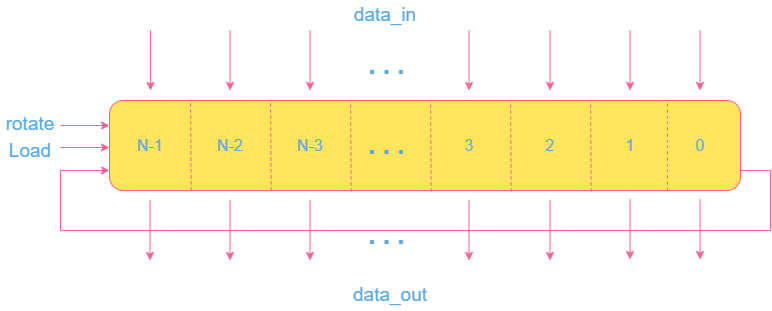

The diagram above was exported from draw.io. Its source (the exported page's mxGraphModel, read from the mxfile embedded in the PNG):
<mxGraphModel dx="752" dy="461" grid="1" gridSize="10" guides="1" tooltips="1" connect="1" arrows="1" fold="1" page="1" pageScale="1" pageWidth="827" pageHeight="1169" math="0" shadow="0">
  <root>
    <mxCell id="0" />
    <mxCell id="1" parent="0" />
    <mxCell id="TDIJN_bo5pBNAf6E1Pl8-1" value="" style="rounded=1;whiteSpace=wrap;html=1;fillColor=#FFE45E;strokeColor=#FF6392;fontColor=#5AA9E6;" vertex="1" parent="1">
      <mxGeometry x="119" y="150" width="631" height="90" as="geometry" />
    </mxCell>
    <mxCell id="TDIJN_bo5pBNAf6E1Pl8-4" value="" style="endArrow=none;dashed=1;html=1;rounded=0;exitX=0.136;exitY=1.011;exitDx=0;exitDy=0;exitPerimeter=0;strokeColor=#FF6392;fontColor=#5AA9E6;" edge="1" parent="1">
      <mxGeometry width="50" height="50" relative="1" as="geometry">
        <mxPoint x="200.736" y="239.99" as="sourcePoint" />
        <mxPoint x="200" y="149" as="targetPoint" />
      </mxGeometry>
    </mxCell>
    <mxCell id="TDIJN_bo5pBNAf6E1Pl8-5" value="" style="endArrow=none;dashed=1;html=1;rounded=0;exitX=0.136;exitY=1.011;exitDx=0;exitDy=0;exitPerimeter=0;strokeColor=#FF6392;fontColor=#5AA9E6;" edge="1" parent="1">
      <mxGeometry width="50" height="50" relative="1" as="geometry">
        <mxPoint x="280.736" y="240" as="sourcePoint" />
        <mxPoint x="280" y="149.01" as="targetPoint" />
      </mxGeometry>
    </mxCell>
    <mxCell id="TDIJN_bo5pBNAf6E1Pl8-6" value="" style="endArrow=none;dashed=1;html=1;rounded=0;exitX=0.136;exitY=1.011;exitDx=0;exitDy=0;exitPerimeter=0;strokeColor=#FF6392;fontColor=#5AA9E6;" edge="1" parent="1">
      <mxGeometry width="50" height="50" relative="1" as="geometry">
        <mxPoint x="360.736" y="240.99" as="sourcePoint" />
        <mxPoint x="360" y="150" as="targetPoint" />
      </mxGeometry>
    </mxCell>
    <mxCell id="TDIJN_bo5pBNAf6E1Pl8-7" value="" style="endArrow=none;dashed=1;html=1;rounded=0;exitX=0.136;exitY=1.011;exitDx=0;exitDy=0;exitPerimeter=0;strokeColor=#FF6392;fontColor=#5AA9E6;" edge="1" parent="1">
      <mxGeometry width="50" height="50" relative="1" as="geometry">
        <mxPoint x="440.736" y="240.99" as="sourcePoint" />
        <mxPoint x="440" y="150" as="targetPoint" />
      </mxGeometry>
    </mxCell>
    <mxCell id="TDIJN_bo5pBNAf6E1Pl8-8" value="" style="endArrow=none;dashed=1;html=1;rounded=0;exitX=0.136;exitY=1.011;exitDx=0;exitDy=0;exitPerimeter=0;strokeColor=#FF6392;fontColor=#5AA9E6;" edge="1" parent="1">
      <mxGeometry width="50" height="50" relative="1" as="geometry">
        <mxPoint x="520.7359999999999" y="240.99" as="sourcePoint" />
        <mxPoint x="520" y="150" as="targetPoint" />
      </mxGeometry>
    </mxCell>
    <mxCell id="TDIJN_bo5pBNAf6E1Pl8-9" value="" style="endArrow=none;dashed=1;html=1;rounded=0;exitX=0.136;exitY=1.011;exitDx=0;exitDy=0;exitPerimeter=0;strokeColor=#FF6392;fontColor=#5AA9E6;" edge="1" parent="1">
      <mxGeometry width="50" height="50" relative="1" as="geometry">
        <mxPoint x="600.7359999999999" y="240.99" as="sourcePoint" />
        <mxPoint x="600" y="150" as="targetPoint" />
      </mxGeometry>
    </mxCell>
    <mxCell id="TDIJN_bo5pBNAf6E1Pl8-10" value="" style="endArrow=none;dashed=1;html=1;rounded=0;strokeColor=#FF6392;fontColor=#5AA9E6;" edge="1" parent="1">
      <mxGeometry width="50" height="50" relative="1" as="geometry">
        <mxPoint x="677" y="240" as="sourcePoint" />
        <mxPoint x="677" y="150" as="targetPoint" />
      </mxGeometry>
    </mxCell>
    <mxCell id="TDIJN_bo5pBNAf6E1Pl8-12" value="0" style="text;html=1;strokeColor=none;fillColor=none;align=center;verticalAlign=middle;whiteSpace=wrap;rounded=0;fontSize=16;fontColor=#5AA9E6;" vertex="1" parent="1">
      <mxGeometry x="680" y="180" width="60" height="30" as="geometry" />
    </mxCell>
    <mxCell id="TDIJN_bo5pBNAf6E1Pl8-13" value="1" style="text;html=1;strokeColor=none;fillColor=none;align=center;verticalAlign=middle;whiteSpace=wrap;rounded=0;fontSize=16;fontColor=#5AA9E6;" vertex="1" parent="1">
      <mxGeometry x="610" y="180" width="60" height="30" as="geometry" />
    </mxCell>
    <mxCell id="TDIJN_bo5pBNAf6E1Pl8-14" value="2" style="text;html=1;strokeColor=none;fillColor=none;align=center;verticalAlign=middle;whiteSpace=wrap;rounded=0;fontSize=16;fontColor=#5AA9E6;" vertex="1" parent="1">
      <mxGeometry x="530" y="180" width="60" height="30" as="geometry" />
    </mxCell>
    <mxCell id="TDIJN_bo5pBNAf6E1Pl8-15" value="3" style="text;html=1;strokeColor=none;fillColor=none;align=center;verticalAlign=middle;whiteSpace=wrap;rounded=0;fontSize=16;fontColor=#5AA9E6;" vertex="1" parent="1">
      <mxGeometry x="449" y="180" width="60" height="30" as="geometry" />
    </mxCell>
    <mxCell id="TDIJN_bo5pBNAf6E1Pl8-17" value=". . .&amp;nbsp;" style="text;html=1;strokeColor=none;fillColor=none;align=center;verticalAlign=middle;whiteSpace=wrap;rounded=0;fontSize=26;fontStyle=1;fontColor=#5AA9E6;" vertex="1" parent="1">
      <mxGeometry x="370" y="180" width="60" height="30" as="geometry" />
    </mxCell>
    <mxCell id="TDIJN_bo5pBNAf6E1Pl8-18" value="N-1" style="text;html=1;strokeColor=none;fillColor=none;align=center;verticalAlign=middle;whiteSpace=wrap;rounded=0;fontSize=16;fontColor=#5AA9E6;" vertex="1" parent="1">
      <mxGeometry x="130" y="180" width="60" height="30" as="geometry" />
    </mxCell>
    <mxCell id="TDIJN_bo5pBNAf6E1Pl8-19" value="N-2" style="text;html=1;strokeColor=none;fillColor=none;align=center;verticalAlign=middle;whiteSpace=wrap;rounded=0;fontSize=16;fontColor=#5AA9E6;" vertex="1" parent="1">
      <mxGeometry x="210" y="180" width="60" height="30" as="geometry" />
    </mxCell>
    <mxCell id="TDIJN_bo5pBNAf6E1Pl8-20" value="N-3" style="text;html=1;strokeColor=none;fillColor=none;align=center;verticalAlign=middle;whiteSpace=wrap;rounded=0;fontSize=16;fontColor=#5AA9E6;" vertex="1" parent="1">
      <mxGeometry x="290" y="180" width="60" height="30" as="geometry" />
    </mxCell>
    <mxCell id="TDIJN_bo5pBNAf6E1Pl8-21" value="" style="endArrow=classic;html=1;rounded=0;fontSize=16;strokeColor=#FF6392;fontColor=#5AA9E6;" edge="1" parent="1">
      <mxGeometry width="50" height="50" relative="1" as="geometry">
        <mxPoint x="70" y="220" as="sourcePoint" />
        <mxPoint x="119" y="220" as="targetPoint" />
      </mxGeometry>
    </mxCell>
    <mxCell id="TDIJN_bo5pBNAf6E1Pl8-22" value="" style="endArrow=none;html=1;rounded=0;fontSize=16;strokeColor=#FF6392;fontColor=#5AA9E6;" edge="1" parent="1">
      <mxGeometry width="50" height="50" relative="1" as="geometry">
        <mxPoint x="750" y="220" as="sourcePoint" />
        <mxPoint x="780" y="220" as="targetPoint" />
      </mxGeometry>
    </mxCell>
    <mxCell id="TDIJN_bo5pBNAf6E1Pl8-23" value="" style="endArrow=none;html=1;rounded=0;fontSize=16;strokeColor=#FF6392;fontColor=#5AA9E6;" edge="1" parent="1">
      <mxGeometry width="50" height="50" relative="1" as="geometry">
        <mxPoint x="780" y="280" as="sourcePoint" />
        <mxPoint x="780" y="220" as="targetPoint" />
      </mxGeometry>
    </mxCell>
    <mxCell id="TDIJN_bo5pBNAf6E1Pl8-24" value="" style="endArrow=none;html=1;rounded=0;fontSize=16;strokeColor=#FF6392;fontColor=#5AA9E6;" edge="1" parent="1">
      <mxGeometry width="50" height="50" relative="1" as="geometry">
        <mxPoint x="70" y="280" as="sourcePoint" />
        <mxPoint x="780" y="280" as="targetPoint" />
      </mxGeometry>
    </mxCell>
    <mxCell id="TDIJN_bo5pBNAf6E1Pl8-25" value="" style="endArrow=none;html=1;rounded=0;fontSize=16;strokeColor=#FF6392;fontColor=#5AA9E6;" edge="1" parent="1">
      <mxGeometry width="50" height="50" relative="1" as="geometry">
        <mxPoint x="70" y="280" as="sourcePoint" />
        <mxPoint x="70" y="220" as="targetPoint" />
      </mxGeometry>
    </mxCell>
    <mxCell id="TDIJN_bo5pBNAf6E1Pl8-26" value="" style="endArrow=classic;html=1;rounded=0;fontSize=16;strokeColor=#FF6392;fontColor=#5AA9E6;" edge="1" parent="1">
      <mxGeometry width="50" height="50" relative="1" as="geometry">
        <mxPoint x="70" y="197" as="sourcePoint" />
        <mxPoint x="119" y="197" as="targetPoint" />
      </mxGeometry>
    </mxCell>
    <mxCell id="TDIJN_bo5pBNAf6E1Pl8-27" value="" style="endArrow=classic;html=1;rounded=0;fontSize=16;strokeColor=#FF6392;fontColor=#5AA9E6;" edge="1" parent="1">
      <mxGeometry width="50" height="50" relative="1" as="geometry">
        <mxPoint x="70" y="175" as="sourcePoint" />
        <mxPoint x="119" y="175" as="targetPoint" />
      </mxGeometry>
    </mxCell>
    <mxCell id="TDIJN_bo5pBNAf6E1Pl8-28" value="" style="endArrow=classic;html=1;rounded=0;fontSize=16;strokeColor=#FF6392;fontColor=#5AA9E6;" edge="1" parent="1">
      <mxGeometry width="50" height="50" relative="1" as="geometry">
        <mxPoint x="160" y="80" as="sourcePoint" />
        <mxPoint x="160" y="140" as="targetPoint" />
      </mxGeometry>
    </mxCell>
    <mxCell id="TDIJN_bo5pBNAf6E1Pl8-29" value="" style="endArrow=classic;html=1;rounded=0;fontSize=16;strokeColor=#FF6392;fontColor=#5AA9E6;" edge="1" parent="1">
      <mxGeometry width="50" height="50" relative="1" as="geometry">
        <mxPoint x="239.5" y="80" as="sourcePoint" />
        <mxPoint x="239.5" y="140" as="targetPoint" />
      </mxGeometry>
    </mxCell>
    <mxCell id="TDIJN_bo5pBNAf6E1Pl8-30" value="" style="endArrow=classic;html=1;rounded=0;fontSize=16;strokeColor=#FF6392;fontColor=#5AA9E6;" edge="1" parent="1">
      <mxGeometry width="50" height="50" relative="1" as="geometry">
        <mxPoint x="319.5" y="80" as="sourcePoint" />
        <mxPoint x="319.5" y="140" as="targetPoint" />
      </mxGeometry>
    </mxCell>
    <mxCell id="TDIJN_bo5pBNAf6E1Pl8-31" value="" style="endArrow=classic;html=1;rounded=0;fontSize=16;strokeColor=#FF6392;fontColor=#5AA9E6;" edge="1" parent="1">
      <mxGeometry width="50" height="50" relative="1" as="geometry">
        <mxPoint x="478.5" y="80" as="sourcePoint" />
        <mxPoint x="478.5" y="140" as="targetPoint" />
      </mxGeometry>
    </mxCell>
    <mxCell id="TDIJN_bo5pBNAf6E1Pl8-32" value="" style="endArrow=classic;html=1;rounded=0;fontSize=16;strokeColor=#FF6392;fontColor=#5AA9E6;" edge="1" parent="1">
      <mxGeometry width="50" height="50" relative="1" as="geometry">
        <mxPoint x="559.5" y="80" as="sourcePoint" />
        <mxPoint x="559.5" y="140" as="targetPoint" />
      </mxGeometry>
    </mxCell>
    <mxCell id="TDIJN_bo5pBNAf6E1Pl8-33" value="" style="endArrow=classic;html=1;rounded=0;fontSize=16;strokeColor=#FF6392;fontColor=#5AA9E6;" edge="1" parent="1">
      <mxGeometry width="50" height="50" relative="1" as="geometry">
        <mxPoint x="639.5" y="80" as="sourcePoint" />
        <mxPoint x="639.5" y="140" as="targetPoint" />
      </mxGeometry>
    </mxCell>
    <mxCell id="TDIJN_bo5pBNAf6E1Pl8-34" value=". . .&amp;nbsp;" style="text;html=1;strokeColor=none;fillColor=none;align=center;verticalAlign=middle;whiteSpace=wrap;rounded=0;fontSize=26;fontStyle=1;fontColor=#5AA9E6;" vertex="1" parent="1">
      <mxGeometry x="370" y="100" width="60" height="30" as="geometry" />
    </mxCell>
    <mxCell id="TDIJN_bo5pBNAf6E1Pl8-35" value="" style="endArrow=classic;html=1;rounded=0;fontSize=16;strokeColor=#FF6392;fontColor=#5AA9E6;" edge="1" parent="1">
      <mxGeometry width="50" height="50" relative="1" as="geometry">
        <mxPoint x="709.5" y="80" as="sourcePoint" />
        <mxPoint x="709.5" y="140" as="targetPoint" />
      </mxGeometry>
    </mxCell>
    <mxCell id="TDIJN_bo5pBNAf6E1Pl8-36" value="" style="endArrow=classic;html=1;rounded=0;fontSize=16;strokeColor=#FF6392;fontColor=#5AA9E6;" edge="1" parent="1">
      <mxGeometry width="50" height="50" relative="1" as="geometry">
        <mxPoint x="709.5" y="249" as="sourcePoint" />
        <mxPoint x="709.5" y="309" as="targetPoint" />
      </mxGeometry>
    </mxCell>
    <mxCell id="TDIJN_bo5pBNAf6E1Pl8-37" value="" style="endArrow=classic;html=1;rounded=0;fontSize=16;strokeColor=#FF6392;fontColor=#5AA9E6;" edge="1" parent="1">
      <mxGeometry width="50" height="50" relative="1" as="geometry">
        <mxPoint x="639.5" y="249" as="sourcePoint" />
        <mxPoint x="639.5" y="309" as="targetPoint" />
      </mxGeometry>
    </mxCell>
    <mxCell id="TDIJN_bo5pBNAf6E1Pl8-38" value="" style="endArrow=classic;html=1;rounded=0;fontSize=16;strokeColor=#FF6392;fontColor=#5AA9E6;" edge="1" parent="1">
      <mxGeometry width="50" height="50" relative="1" as="geometry">
        <mxPoint x="559.5" y="250" as="sourcePoint" />
        <mxPoint x="559.5" y="310" as="targetPoint" />
      </mxGeometry>
    </mxCell>
    <mxCell id="TDIJN_bo5pBNAf6E1Pl8-39" value="" style="endArrow=classic;html=1;rounded=0;fontSize=16;strokeColor=#FF6392;fontColor=#5AA9E6;" edge="1" parent="1">
      <mxGeometry width="50" height="50" relative="1" as="geometry">
        <mxPoint x="478.5" y="250" as="sourcePoint" />
        <mxPoint x="478.5" y="310" as="targetPoint" />
      </mxGeometry>
    </mxCell>
    <mxCell id="TDIJN_bo5pBNAf6E1Pl8-41" value="" style="endArrow=classic;html=1;rounded=0;fontSize=16;strokeColor=#FF6392;fontColor=#5AA9E6;" edge="1" parent="1">
      <mxGeometry width="50" height="50" relative="1" as="geometry">
        <mxPoint x="319.5" y="250" as="sourcePoint" />
        <mxPoint x="319.5" y="310" as="targetPoint" />
      </mxGeometry>
    </mxCell>
    <mxCell id="TDIJN_bo5pBNAf6E1Pl8-42" value="" style="endArrow=classic;html=1;rounded=0;fontSize=16;strokeColor=#FF6392;fontColor=#5AA9E6;" edge="1" parent="1">
      <mxGeometry width="50" height="50" relative="1" as="geometry">
        <mxPoint x="239.5" y="250" as="sourcePoint" />
        <mxPoint x="239.5" y="310" as="targetPoint" />
      </mxGeometry>
    </mxCell>
    <mxCell id="TDIJN_bo5pBNAf6E1Pl8-43" value="" style="endArrow=classic;html=1;rounded=0;fontSize=16;strokeColor=#FF6392;fontColor=#5AA9E6;" edge="1" parent="1">
      <mxGeometry width="50" height="50" relative="1" as="geometry">
        <mxPoint x="159.5" y="250" as="sourcePoint" />
        <mxPoint x="159.5" y="310" as="targetPoint" />
      </mxGeometry>
    </mxCell>
    <mxCell id="TDIJN_bo5pBNAf6E1Pl8-44" value="rotate" style="text;html=1;strokeColor=none;fillColor=none;align=center;verticalAlign=middle;whiteSpace=wrap;rounded=0;fontSize=19;fontColor=#5AA9E6;" vertex="1" parent="1">
      <mxGeometry x="10" y="159" width="60" height="30" as="geometry" />
    </mxCell>
    <mxCell id="TDIJN_bo5pBNAf6E1Pl8-45" value="Load" style="text;html=1;strokeColor=none;fillColor=none;align=center;verticalAlign=middle;whiteSpace=wrap;rounded=0;fontSize=19;fontColor=#5AA9E6;" vertex="1" parent="1">
      <mxGeometry x="10" y="186" width="60" height="30" as="geometry" />
    </mxCell>
    <mxCell id="TDIJN_bo5pBNAf6E1Pl8-46" value="data_in" style="text;html=1;strokeColor=none;fillColor=none;align=center;verticalAlign=middle;whiteSpace=wrap;rounded=0;fontSize=19;fontColor=#5AA9E6;" vertex="1" parent="1">
      <mxGeometry x="360" y="50" width="70" height="30" as="geometry" />
    </mxCell>
    <mxCell id="TDIJN_bo5pBNAf6E1Pl8-47" value="data_out" style="text;html=1;strokeColor=none;fillColor=none;align=center;verticalAlign=middle;whiteSpace=wrap;rounded=0;fontSize=19;fontColor=#5AA9E6;" vertex="1" parent="1">
      <mxGeometry x="365" y="330" width="70" height="30" as="geometry" />
    </mxCell>
    <mxCell id="TDIJN_bo5pBNAf6E1Pl8-49" value=". . .&amp;nbsp;" style="text;html=1;strokeColor=none;fillColor=none;align=center;verticalAlign=middle;whiteSpace=wrap;rounded=0;fontSize=26;fontStyle=1;fontColor=#5AA9E6;" vertex="1" parent="1">
      <mxGeometry x="370" y="270" width="60" height="30" as="geometry" />
    </mxCell>
  </root>
</mxGraphModel>